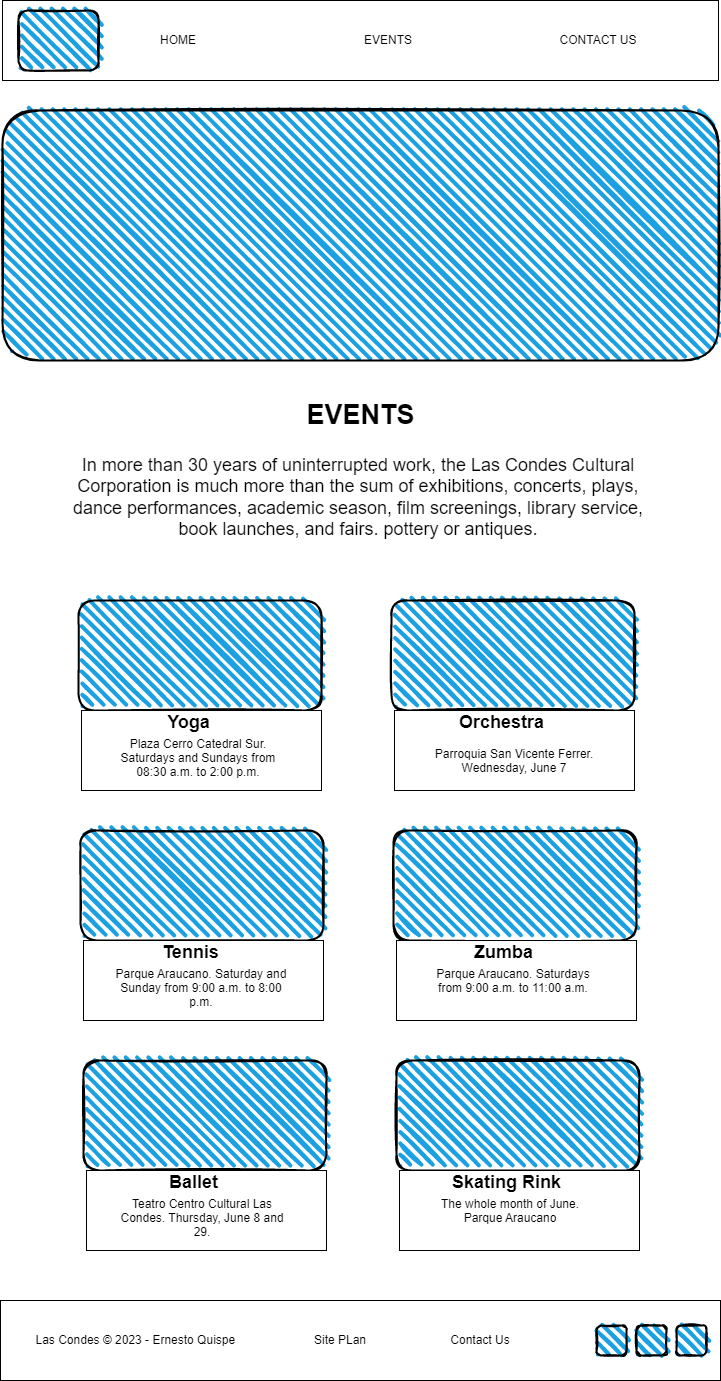

The diagram above was exported from draw.io. Its source (the exported page's mxGraphModel, read from the mxfile embedded in the PNG):
<mxGraphModel dx="1434" dy="836" grid="1" gridSize="10" guides="1" tooltips="1" connect="1" arrows="1" fold="1" page="1" pageScale="1" pageWidth="827" pageHeight="1169" math="0" shadow="0">
  <root>
    <mxCell id="0" />
    <mxCell id="1" parent="0" />
    <mxCell id="KcuVE_06TGZXuNbOQTaq-1" value="" style="rounded=0;whiteSpace=wrap;html=1;" vertex="1" parent="1">
      <mxGeometry x="44" y="40" width="716" height="80" as="geometry" />
    </mxCell>
    <mxCell id="KcuVE_06TGZXuNbOQTaq-2" value="" style="rounded=1;whiteSpace=wrap;html=1;strokeWidth=2;fillWeight=4;hachureGap=8;hachureAngle=45;fillColor=#1ba1e2;sketch=1;" vertex="1" parent="1">
      <mxGeometry x="60" y="50" width="80" height="60" as="geometry" />
    </mxCell>
    <mxCell id="KcuVE_06TGZXuNbOQTaq-3" value="HOME" style="text;strokeColor=none;align=center;fillColor=none;html=1;verticalAlign=middle;whiteSpace=wrap;rounded=0;" vertex="1" parent="1">
      <mxGeometry x="190" y="65" width="60" height="30" as="geometry" />
    </mxCell>
    <mxCell id="KcuVE_06TGZXuNbOQTaq-4" value="EVENTS" style="text;strokeColor=none;align=center;fillColor=none;html=1;verticalAlign=middle;whiteSpace=wrap;rounded=0;" vertex="1" parent="1">
      <mxGeometry x="400" y="65" width="60" height="30" as="geometry" />
    </mxCell>
    <mxCell id="KcuVE_06TGZXuNbOQTaq-5" value="CONTACT US" style="text;strokeColor=none;align=center;fillColor=none;html=1;verticalAlign=middle;whiteSpace=wrap;rounded=0;" vertex="1" parent="1">
      <mxGeometry x="580" y="65" width="120" height="30" as="geometry" />
    </mxCell>
    <mxCell id="KcuVE_06TGZXuNbOQTaq-6" value="" style="rounded=0;whiteSpace=wrap;html=1;" vertex="1" parent="1">
      <mxGeometry x="42" y="1340" width="720" height="80" as="geometry" />
    </mxCell>
    <mxCell id="KcuVE_06TGZXuNbOQTaq-7" value="" style="rounded=1;whiteSpace=wrap;html=1;strokeWidth=2;fillWeight=4;hachureGap=8;hachureAngle=45;fillColor=#1ba1e2;sketch=1;" vertex="1" parent="1">
      <mxGeometry x="678" y="1365" width="30" height="30" as="geometry" />
    </mxCell>
    <mxCell id="KcuVE_06TGZXuNbOQTaq-8" value="" style="rounded=1;whiteSpace=wrap;html=1;strokeWidth=2;fillWeight=4;hachureGap=8;hachureAngle=45;fillColor=#1ba1e2;sketch=1;" vertex="1" parent="1">
      <mxGeometry x="638" y="1365" width="30" height="30" as="geometry" />
    </mxCell>
    <mxCell id="KcuVE_06TGZXuNbOQTaq-9" value="" style="rounded=1;whiteSpace=wrap;html=1;strokeWidth=2;fillWeight=4;hachureGap=8;hachureAngle=45;fillColor=#1ba1e2;sketch=1;" vertex="1" parent="1">
      <mxGeometry x="718" y="1365" width="30" height="30" as="geometry" />
    </mxCell>
    <mxCell id="KcuVE_06TGZXuNbOQTaq-10" value="Las Condes © 2023 - Ernesto Quispe&amp;nbsp;" style="text;strokeColor=none;align=center;fillColor=none;html=1;verticalAlign=middle;whiteSpace=wrap;rounded=0;" vertex="1" parent="1">
      <mxGeometry x="72" y="1365" width="214" height="30" as="geometry" />
    </mxCell>
    <mxCell id="KcuVE_06TGZXuNbOQTaq-11" value="Site PLan" style="text;strokeColor=none;align=center;fillColor=none;html=1;verticalAlign=middle;whiteSpace=wrap;rounded=0;" vertex="1" parent="1">
      <mxGeometry x="352" y="1365" width="60" height="30" as="geometry" />
    </mxCell>
    <mxCell id="KcuVE_06TGZXuNbOQTaq-12" value="Contact Us" style="text;strokeColor=none;align=center;fillColor=none;html=1;verticalAlign=middle;whiteSpace=wrap;rounded=0;" vertex="1" parent="1">
      <mxGeometry x="472" y="1365" width="100" height="30" as="geometry" />
    </mxCell>
    <mxCell id="3L-J6dq3yfIkqEGwFI5Q-1" value="" style="rounded=1;whiteSpace=wrap;html=1;strokeWidth=2;fillWeight=4;hachureGap=8;hachureAngle=45;fillColor=#1ba1e2;sketch=1;" vertex="1" parent="1">
      <mxGeometry x="44" y="150" width="716" height="250" as="geometry" />
    </mxCell>
    <mxCell id="3veeOAHOK7NGm8IZDduL-1" value="&lt;font style=&quot;font-size: 27px;&quot;&gt;EVENTS&lt;/font&gt;" style="text;strokeColor=none;fillColor=none;html=1;fontSize=24;fontStyle=1;verticalAlign=middle;align=center;" vertex="1" parent="1">
      <mxGeometry x="352" y="435" width="100" height="40" as="geometry" />
    </mxCell>
    <UserObject label="&lt;br&gt;&lt;span style=&quot;font-family: &amp;quot;Balsamiq Sans&amp;quot;, Helvetica, sans-serif; font-size: 18px; font-style: normal; font-variant-ligatures: normal; font-variant-caps: normal; font-weight: 400; letter-spacing: normal; orphans: 2; text-align: center; text-indent: 0px; text-transform: none; widows: 2; word-spacing: 0px; -webkit-text-stroke-width: 0px; text-decoration-thickness: initial; text-decoration-style: initial; text-decoration-color: initial; float: none; display: inline !important;&quot;&gt;In more than 30 years of uninterrupted work, the Las Condes Cultural Corporation is much more than the sum of exhibitions, concerts, plays, dance performances, academic season, film screenings, library service, book launches, and fairs. pottery or antiques.&lt;/span&gt;&lt;br&gt;" placeholders="1" name="Variable" id="3veeOAHOK7NGm8IZDduL-2">
      <mxCell style="text;html=1;strokeColor=none;fillColor=none;align=center;verticalAlign=middle;whiteSpace=wrap;overflow=hidden;" vertex="1" parent="1">
        <mxGeometry x="105" y="475" width="590" height="110" as="geometry" />
      </mxCell>
    </UserObject>
    <mxCell id="3veeOAHOK7NGm8IZDduL-3" value="" style="rounded=1;whiteSpace=wrap;html=1;strokeWidth=2;fillWeight=4;hachureGap=8;hachureAngle=45;fillColor=#1ba1e2;sketch=1;" vertex="1" parent="1">
      <mxGeometry x="120" y="640" width="243" height="110" as="geometry" />
    </mxCell>
    <mxCell id="3veeOAHOK7NGm8IZDduL-6" value="" style="rounded=0;whiteSpace=wrap;html=1;" vertex="1" parent="1">
      <mxGeometry x="123" y="750" width="240" height="80" as="geometry" />
    </mxCell>
    <mxCell id="3veeOAHOK7NGm8IZDduL-7" value="&lt;font style=&quot;font-size: 18px;&quot;&gt;Yoga&lt;/font&gt;" style="text;strokeColor=none;fillColor=none;html=1;fontSize=24;fontStyle=1;verticalAlign=middle;align=center;" vertex="1" parent="1">
      <mxGeometry x="180" y="740" width="100" height="40" as="geometry" />
    </mxCell>
    <UserObject label="&lt;p style=&quot;font-family: var(--paragraph-font); color: var(--paragraph-color-on-white); padding: 1em;&quot;&gt;&lt;font style=&quot;font-size: 12px;&quot;&gt;Plaza Cerro Catedral Sur. Saturdays and Sundays from 08:30 a.m. to 2:00 p.m.&lt;/font&gt;&lt;/p&gt;&lt;div style=&quot;&quot;&gt;&lt;br&gt;&lt;/div&gt;" placeholders="1" name="Variable" id="3veeOAHOK7NGm8IZDduL-9">
      <mxCell style="text;html=1;strokeColor=none;fillColor=none;align=center;verticalAlign=middle;whiteSpace=wrap;overflow=hidden;" vertex="1" parent="1">
        <mxGeometry x="140" y="750" width="200" height="90" as="geometry" />
      </mxCell>
    </UserObject>
    <mxCell id="3veeOAHOK7NGm8IZDduL-10" value="" style="rounded=1;whiteSpace=wrap;html=1;strokeWidth=2;fillWeight=4;hachureGap=8;hachureAngle=45;fillColor=#1ba1e2;sketch=1;" vertex="1" parent="1">
      <mxGeometry x="433" y="640" width="243" height="110" as="geometry" />
    </mxCell>
    <mxCell id="3veeOAHOK7NGm8IZDduL-11" value="" style="rounded=0;whiteSpace=wrap;html=1;" vertex="1" parent="1">
      <mxGeometry x="436" y="750" width="240" height="80" as="geometry" />
    </mxCell>
    <mxCell id="3veeOAHOK7NGm8IZDduL-12" value="&lt;font style=&quot;font-size: 18px;&quot;&gt;Orchestra&lt;/font&gt;" style="text;strokeColor=none;fillColor=none;html=1;fontSize=24;fontStyle=1;verticalAlign=middle;align=center;" vertex="1" parent="1">
      <mxGeometry x="493" y="740" width="100" height="40" as="geometry" />
    </mxCell>
    <UserObject label="&lt;p style=&quot;font-family: var(--paragraph-font); color: var(--paragraph-color-on-white); padding: 1em;&quot;&gt;&lt;font style=&quot;font-size: 12px;&quot;&gt;Parroquia San Vicente Ferrer. Wednesday, June 7&lt;/font&gt;&lt;/p&gt;&lt;div&gt;&lt;br&gt;&lt;/div&gt;" placeholders="1" name="Variable" id="3veeOAHOK7NGm8IZDduL-13">
      <mxCell style="text;html=1;strokeColor=none;fillColor=none;align=center;verticalAlign=middle;whiteSpace=wrap;overflow=hidden;" vertex="1" parent="1">
        <mxGeometry x="456" y="760" width="200" height="90" as="geometry" />
      </mxCell>
    </UserObject>
    <mxCell id="3veeOAHOK7NGm8IZDduL-14" value="" style="rounded=1;whiteSpace=wrap;html=1;strokeWidth=2;fillWeight=4;hachureGap=8;hachureAngle=45;fillColor=#1ba1e2;sketch=1;" vertex="1" parent="1">
      <mxGeometry x="122" y="870" width="243" height="110" as="geometry" />
    </mxCell>
    <mxCell id="3veeOAHOK7NGm8IZDduL-15" value="" style="rounded=0;whiteSpace=wrap;html=1;" vertex="1" parent="1">
      <mxGeometry x="125" y="980" width="240" height="80" as="geometry" />
    </mxCell>
    <mxCell id="3veeOAHOK7NGm8IZDduL-16" value="&lt;font style=&quot;font-size: 18px;&quot;&gt;Tennis&lt;/font&gt;" style="text;strokeColor=none;fillColor=none;html=1;fontSize=24;fontStyle=1;verticalAlign=middle;align=center;" vertex="1" parent="1">
      <mxGeometry x="182" y="970" width="100" height="40" as="geometry" />
    </mxCell>
    <UserObject label="&lt;p style=&quot;font-family: var(--paragraph-font); color: var(--paragraph-color-on-white); padding: 1em;&quot;&gt;&lt;font style=&quot;font-size: 12px;&quot;&gt;Parque Araucano. Saturday and Sunday from 9:00 a.m. to 8:00 p.m.&lt;/font&gt;&lt;/p&gt;&lt;div style=&quot;&quot;&gt;&lt;br&gt;&lt;/div&gt;" placeholders="1" name="Variable" id="3veeOAHOK7NGm8IZDduL-17">
      <mxCell style="text;html=1;strokeColor=none;fillColor=none;align=center;verticalAlign=middle;whiteSpace=wrap;overflow=hidden;" vertex="1" parent="1">
        <mxGeometry x="143" y="980" width="200" height="90" as="geometry" />
      </mxCell>
    </UserObject>
    <mxCell id="3veeOAHOK7NGm8IZDduL-18" value="" style="rounded=1;whiteSpace=wrap;html=1;strokeWidth=2;fillWeight=4;hachureGap=8;hachureAngle=45;fillColor=#1ba1e2;sketch=1;" vertex="1" parent="1">
      <mxGeometry x="435" y="870" width="243" height="110" as="geometry" />
    </mxCell>
    <mxCell id="3veeOAHOK7NGm8IZDduL-19" value="" style="rounded=0;whiteSpace=wrap;html=1;" vertex="1" parent="1">
      <mxGeometry x="438" y="980" width="240" height="80" as="geometry" />
    </mxCell>
    <mxCell id="3veeOAHOK7NGm8IZDduL-20" value="&lt;font style=&quot;font-size: 18px;&quot;&gt;Zumba&lt;/font&gt;" style="text;strokeColor=none;fillColor=none;html=1;fontSize=24;fontStyle=1;verticalAlign=middle;align=center;" vertex="1" parent="1">
      <mxGeometry x="495" y="970" width="100" height="40" as="geometry" />
    </mxCell>
    <UserObject label="&lt;p style=&quot;font-family: var(--paragraph-font); color: var(--paragraph-color-on-white); padding: 1em;&quot;&gt;&lt;font style=&quot;font-size: 12px;&quot;&gt;Parque Araucano. Saturdays from 9:00 a.m. to 11:00 a.m.&lt;/font&gt;&lt;/p&gt;&lt;div style=&quot;&quot;&gt;&lt;br&gt;&lt;/div&gt;" placeholders="1" name="Variable" id="3veeOAHOK7NGm8IZDduL-21">
      <mxCell style="text;html=1;strokeColor=none;fillColor=none;align=center;verticalAlign=middle;whiteSpace=wrap;overflow=hidden;" vertex="1" parent="1">
        <mxGeometry x="454.5" y="980" width="200" height="90" as="geometry" />
      </mxCell>
    </UserObject>
    <mxCell id="3veeOAHOK7NGm8IZDduL-22" value="" style="rounded=1;whiteSpace=wrap;html=1;strokeWidth=2;fillWeight=4;hachureGap=8;hachureAngle=45;fillColor=#1ba1e2;sketch=1;" vertex="1" parent="1">
      <mxGeometry x="125" y="1100" width="243" height="110" as="geometry" />
    </mxCell>
    <mxCell id="3veeOAHOK7NGm8IZDduL-23" value="" style="rounded=0;whiteSpace=wrap;html=1;" vertex="1" parent="1">
      <mxGeometry x="128" y="1210" width="240" height="80" as="geometry" />
    </mxCell>
    <mxCell id="3veeOAHOK7NGm8IZDduL-24" value="&lt;font style=&quot;font-size: 18px;&quot;&gt;Ballet&lt;/font&gt;" style="text;strokeColor=none;fillColor=none;html=1;fontSize=24;fontStyle=1;verticalAlign=middle;align=center;" vertex="1" parent="1">
      <mxGeometry x="185" y="1200" width="100" height="40" as="geometry" />
    </mxCell>
    <UserObject label="&lt;p style=&quot;font-family: var(--paragraph-font); color: var(--paragraph-color-on-white); padding: 1em;&quot;&gt;&lt;font style=&quot;font-size: 12px;&quot;&gt;Teatro Centro Cultural Las Condes. Thursday, June 8 and 29.&lt;/font&gt;&lt;/p&gt;&lt;div style=&quot;&quot;&gt;&lt;br&gt;&lt;/div&gt;" placeholders="1" name="Variable" id="3veeOAHOK7NGm8IZDduL-25">
      <mxCell style="text;html=1;strokeColor=none;fillColor=none;align=center;verticalAlign=middle;whiteSpace=wrap;overflow=hidden;" vertex="1" parent="1">
        <mxGeometry x="143.5" y="1210" width="200" height="90" as="geometry" />
      </mxCell>
    </UserObject>
    <mxCell id="3veeOAHOK7NGm8IZDduL-26" value="" style="rounded=1;whiteSpace=wrap;html=1;strokeWidth=2;fillWeight=4;hachureGap=8;hachureAngle=45;fillColor=#1ba1e2;sketch=1;" vertex="1" parent="1">
      <mxGeometry x="438" y="1100" width="243" height="110" as="geometry" />
    </mxCell>
    <mxCell id="3veeOAHOK7NGm8IZDduL-27" value="" style="rounded=0;whiteSpace=wrap;html=1;" vertex="1" parent="1">
      <mxGeometry x="441" y="1210" width="240" height="80" as="geometry" />
    </mxCell>
    <mxCell id="3veeOAHOK7NGm8IZDduL-28" value="&lt;font style=&quot;font-size: 18px;&quot;&gt;Skating Rink&lt;/font&gt;" style="text;strokeColor=none;fillColor=none;html=1;fontSize=24;fontStyle=1;verticalAlign=middle;align=center;" vertex="1" parent="1">
      <mxGeometry x="498" y="1200" width="100" height="40" as="geometry" />
    </mxCell>
    <UserObject label="&lt;p style=&quot;font-family: var(--paragraph-font); color: var(--paragraph-color-on-white); padding: 1em;&quot;&gt;&lt;font style=&quot;font-size: 12px;&quot;&gt;The whole month of June. Parque Araucano&lt;/font&gt;&lt;/p&gt;&lt;div&gt;&lt;br&gt;&lt;/div&gt;" placeholders="1" name="Variable" id="3veeOAHOK7NGm8IZDduL-29">
      <mxCell style="text;html=1;strokeColor=none;fillColor=none;align=center;verticalAlign=middle;whiteSpace=wrap;overflow=hidden;" vertex="1" parent="1">
        <mxGeometry x="452" y="1210" width="200" height="90" as="geometry" />
      </mxCell>
    </UserObject>
  </root>
</mxGraphModel>